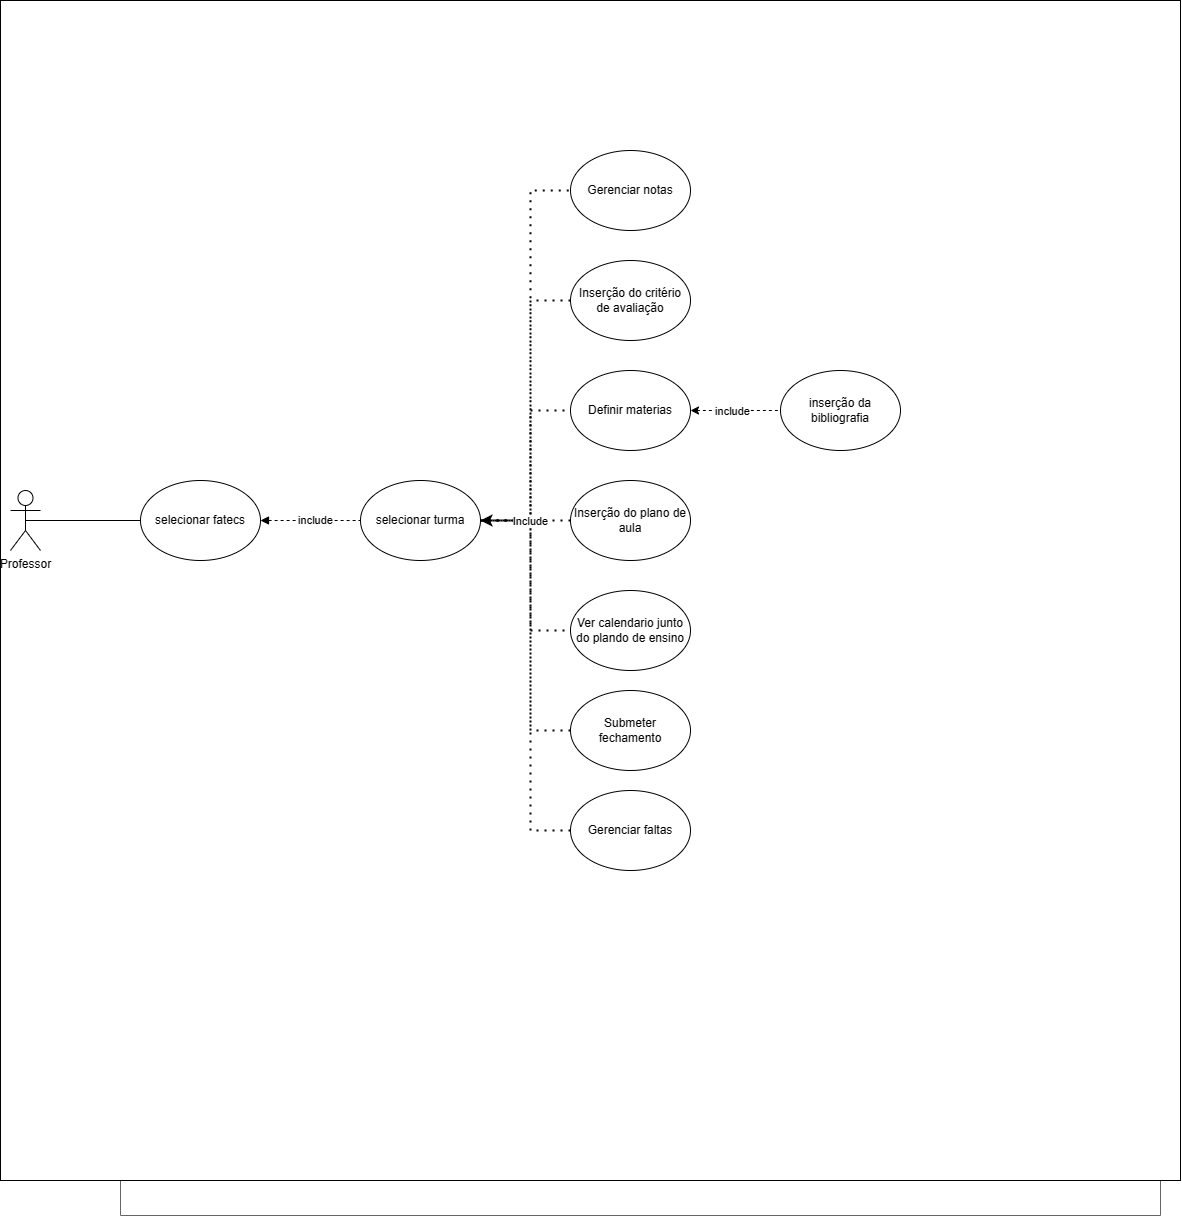

The diagram above was exported from draw.io. Its source (the exported page's mxGraphModel, read from the mxfile embedded in the PNG):
<mxGraphModel dx="1891" dy="1190" grid="1" gridSize="10" guides="1" tooltips="1" connect="1" arrows="1" fold="1" page="1" pageScale="1" pageWidth="827" pageHeight="1169" math="0" shadow="0">
  <root>
    <mxCell id="0" />
    <mxCell id="1" parent="0" />
    <mxCell id="mvCP19jynwXdWtlIBJ_N-14" value="" style="swimlane;startSize=0;fillColor=default;fontColor=#333333;strokeColor=#666666;rounded=0;shadow=0;glass=1;" vertex="1" parent="1">
      <mxGeometry x="140" y="70" width="1040" height="1175" as="geometry" />
    </mxCell>
    <mxCell id="mvCP19jynwXdWtlIBJ_N-18" value="" style="whiteSpace=wrap;html=1;aspect=fixed;" vertex="1" parent="mvCP19jynwXdWtlIBJ_N-14">
      <mxGeometry x="-120" y="-40" width="1180" height="1180" as="geometry" />
    </mxCell>
    <mxCell id="sta2YpoxRXaYPmefzhAA-4" value="inserção da bibliografia" style="ellipse;whiteSpace=wrap;html=1;" parent="mvCP19jynwXdWtlIBJ_N-14" vertex="1">
      <mxGeometry x="660" y="330" width="120" height="80" as="geometry" />
    </mxCell>
    <mxCell id="sta2YpoxRXaYPmefzhAA-6" value="Definir materias" style="ellipse;whiteSpace=wrap;html=1;" parent="1" vertex="1">
      <mxGeometry x="590" y="400" width="120" height="80" as="geometry" />
    </mxCell>
    <mxCell id="sta2YpoxRXaYPmefzhAA-3" value="Inserção do critério de avaliação" style="ellipse;whiteSpace=wrap;html=1;" parent="1" vertex="1">
      <mxGeometry x="590" y="290" width="120" height="80" as="geometry" />
    </mxCell>
    <mxCell id="sta2YpoxRXaYPmefzhAA-10" value="Gerenciar notas" style="ellipse;whiteSpace=wrap;html=1;" parent="1" vertex="1">
      <mxGeometry x="590" y="180" width="120" height="80" as="geometry" />
    </mxCell>
    <mxCell id="sta2YpoxRXaYPmefzhAA-2" value="Inserção do plano de aula" style="ellipse;whiteSpace=wrap;html=1;" parent="1" vertex="1">
      <mxGeometry x="590" y="510" width="120" height="80" as="geometry" />
    </mxCell>
    <mxCell id="sta2YpoxRXaYPmefzhAA-5" value="Ver calendario junto do plando de ensino" style="ellipse;whiteSpace=wrap;html=1;" parent="1" vertex="1">
      <mxGeometry x="590" y="620" width="120" height="80" as="geometry" />
    </mxCell>
    <mxCell id="sta2YpoxRXaYPmefzhAA-13" value="Submeter fechamento" style="ellipse;whiteSpace=wrap;html=1;" parent="1" vertex="1">
      <mxGeometry x="590" y="720" width="120" height="80" as="geometry" />
    </mxCell>
    <mxCell id="sta2YpoxRXaYPmefzhAA-11" value="Gerenciar faltas" style="ellipse;whiteSpace=wrap;html=1;" parent="1" vertex="1">
      <mxGeometry x="590" y="820" width="120" height="80" as="geometry" />
    </mxCell>
    <mxCell id="sta2YpoxRXaYPmefzhAA-29" value="" style="edgeStyle=none;orthogonalLoop=1;jettySize=auto;html=1;rounded=0;endArrow=none;endFill=0;entryX=0;entryY=0.5;entryDx=0;entryDy=0;exitX=1;exitY=0.5;exitDx=0;exitDy=0;dashed=1;startArrow=classic;startFill=1;" parent="1" source="sta2YpoxRXaYPmefzhAA-6" target="sta2YpoxRXaYPmefzhAA-4" edge="1">
      <mxGeometry width="100" relative="1" as="geometry">
        <mxPoint x="717" y="453.83000000000004" as="sourcePoint" />
        <mxPoint x="777" y="453.83000000000004" as="targetPoint" />
        <Array as="points" />
      </mxGeometry>
    </mxCell>
    <mxCell id="mvCP19jynwXdWtlIBJ_N-12" value="include" style="edgeLabel;html=1;align=center;verticalAlign=middle;resizable=0;points=[];" vertex="1" connectable="0" parent="sta2YpoxRXaYPmefzhAA-29">
      <mxGeometry x="-0.0903" relative="1" as="geometry">
        <mxPoint as="offset" />
      </mxGeometry>
    </mxCell>
    <mxCell id="sta2YpoxRXaYPmefzhAA-39" value="selecionar turma" style="ellipse;whiteSpace=wrap;html=1;" parent="1" vertex="1">
      <mxGeometry x="380" y="510" width="120" height="80" as="geometry" />
    </mxCell>
    <mxCell id="sta2YpoxRXaYPmefzhAA-40" value="selecionar fatecs" style="ellipse;whiteSpace=wrap;html=1;" parent="1" vertex="1">
      <mxGeometry x="160" y="510" width="120" height="80" as="geometry" />
    </mxCell>
    <mxCell id="sta2YpoxRXaYPmefzhAA-41" value="" style="edgeStyle=none;orthogonalLoop=1;jettySize=auto;html=1;rounded=0;endArrow=none;endFill=0;exitX=1;exitY=0.5;exitDx=0;exitDy=0;dashed=1;startArrow=block;startFill=1;" parent="1" source="sta2YpoxRXaYPmefzhAA-40" edge="1">
      <mxGeometry width="100" relative="1" as="geometry">
        <mxPoint x="647" y="829.3299999999999" as="sourcePoint" />
        <mxPoint x="380" y="550" as="targetPoint" />
        <Array as="points" />
      </mxGeometry>
    </mxCell>
    <mxCell id="mvCP19jynwXdWtlIBJ_N-19" value="include" style="edgeLabel;html=1;align=center;verticalAlign=middle;resizable=0;points=[];" vertex="1" connectable="0" parent="sta2YpoxRXaYPmefzhAA-41">
      <mxGeometry x="0.0998" y="1" relative="1" as="geometry">
        <mxPoint as="offset" />
      </mxGeometry>
    </mxCell>
    <mxCell id="mvCP19jynwXdWtlIBJ_N-3" value="" style="endArrow=none;dashed=1;html=1;dashPattern=1 3;strokeWidth=2;rounded=0;exitX=0;exitY=0.5;exitDx=0;exitDy=0;entryX=1;entryY=0.5;entryDx=0;entryDy=0;" edge="1" parent="1" source="sta2YpoxRXaYPmefzhAA-2" target="sta2YpoxRXaYPmefzhAA-39">
      <mxGeometry width="50" height="50" relative="1" as="geometry">
        <mxPoint x="400" y="750" as="sourcePoint" />
        <mxPoint x="510" y="620" as="targetPoint" />
      </mxGeometry>
    </mxCell>
    <mxCell id="mvCP19jynwXdWtlIBJ_N-4" value="" style="endArrow=none;dashed=1;html=1;dashPattern=1 3;strokeWidth=2;rounded=0;exitX=1;exitY=0.5;exitDx=0;exitDy=0;entryX=0;entryY=0.5;entryDx=0;entryDy=0;" edge="1" parent="1" source="sta2YpoxRXaYPmefzhAA-39" target="sta2YpoxRXaYPmefzhAA-5">
      <mxGeometry width="50" height="50" relative="1" as="geometry">
        <mxPoint x="330" y="610" as="sourcePoint" />
        <mxPoint x="530" y="640" as="targetPoint" />
        <Array as="points">
          <mxPoint x="550" y="550" />
          <mxPoint x="550" y="660" />
        </Array>
      </mxGeometry>
    </mxCell>
    <mxCell id="mvCP19jynwXdWtlIBJ_N-5" value="" style="endArrow=none;dashed=1;html=1;dashPattern=1 3;strokeWidth=2;rounded=0;exitX=0;exitY=0.5;exitDx=0;exitDy=0;entryX=1;entryY=0.5;entryDx=0;entryDy=0;" edge="1" parent="1" source="sta2YpoxRXaYPmefzhAA-13" target="sta2YpoxRXaYPmefzhAA-39">
      <mxGeometry width="50" height="50" relative="1" as="geometry">
        <mxPoint x="330" y="610" as="sourcePoint" />
        <mxPoint x="380" y="560" as="targetPoint" />
        <Array as="points">
          <mxPoint x="550" y="760" />
          <mxPoint x="550" y="550" />
        </Array>
      </mxGeometry>
    </mxCell>
    <mxCell id="mvCP19jynwXdWtlIBJ_N-6" value="" style="endArrow=none;dashed=1;html=1;dashPattern=1 3;strokeWidth=2;rounded=0;exitX=0;exitY=0.5;exitDx=0;exitDy=0;entryX=1;entryY=0.5;entryDx=0;entryDy=0;" edge="1" parent="1" source="sta2YpoxRXaYPmefzhAA-11" target="sta2YpoxRXaYPmefzhAA-39">
      <mxGeometry width="50" height="50" relative="1" as="geometry">
        <mxPoint x="330" y="610" as="sourcePoint" />
        <mxPoint x="380" y="560" as="targetPoint" />
        <Array as="points">
          <mxPoint x="550" y="860" />
          <mxPoint x="550" y="550" />
        </Array>
      </mxGeometry>
    </mxCell>
    <mxCell id="mvCP19jynwXdWtlIBJ_N-7" value="" style="endArrow=none;dashed=1;html=1;dashPattern=1 3;strokeWidth=2;rounded=0;exitX=1;exitY=0.5;exitDx=0;exitDy=0;entryX=0;entryY=0.5;entryDx=0;entryDy=0;" edge="1" parent="1" source="sta2YpoxRXaYPmefzhAA-39" target="sta2YpoxRXaYPmefzhAA-6">
      <mxGeometry width="50" height="50" relative="1" as="geometry">
        <mxPoint x="330" y="610" as="sourcePoint" />
        <mxPoint x="380" y="560" as="targetPoint" />
        <Array as="points">
          <mxPoint x="550" y="550" />
          <mxPoint x="550" y="440" />
        </Array>
      </mxGeometry>
    </mxCell>
    <mxCell id="mvCP19jynwXdWtlIBJ_N-8" value="" style="endArrow=none;dashed=1;html=1;dashPattern=1 3;strokeWidth=2;rounded=0;exitX=0;exitY=0.5;exitDx=0;exitDy=0;entryX=1;entryY=0.5;entryDx=0;entryDy=0;" edge="1" parent="1" source="sta2YpoxRXaYPmefzhAA-3" target="sta2YpoxRXaYPmefzhAA-39">
      <mxGeometry width="50" height="50" relative="1" as="geometry">
        <mxPoint x="330" y="610" as="sourcePoint" />
        <mxPoint x="380" y="560" as="targetPoint" />
        <Array as="points">
          <mxPoint x="550" y="330" />
          <mxPoint x="550" y="550" />
        </Array>
      </mxGeometry>
    </mxCell>
    <mxCell id="mvCP19jynwXdWtlIBJ_N-9" value="" style="endArrow=none;dashed=1;html=1;dashPattern=1 3;strokeWidth=2;rounded=0;exitX=1;exitY=0.5;exitDx=0;exitDy=0;entryX=0;entryY=0.5;entryDx=0;entryDy=0;startArrow=classic;startFill=1;" edge="1" parent="1" source="sta2YpoxRXaYPmefzhAA-39" target="sta2YpoxRXaYPmefzhAA-10">
      <mxGeometry width="50" height="50" relative="1" as="geometry">
        <mxPoint x="330" y="610" as="sourcePoint" />
        <mxPoint x="380" y="560" as="targetPoint" />
        <Array as="points">
          <mxPoint x="550" y="550" />
          <mxPoint x="550" y="220" />
        </Array>
      </mxGeometry>
    </mxCell>
    <mxCell id="mvCP19jynwXdWtlIBJ_N-10" value="Include" style="edgeLabel;html=1;align=center;verticalAlign=middle;resizable=0;points=[];" vertex="1" connectable="0" parent="mvCP19jynwXdWtlIBJ_N-9">
      <mxGeometry x="-0.6049" y="1" relative="1" as="geometry">
        <mxPoint y="33" as="offset" />
      </mxGeometry>
    </mxCell>
    <mxCell id="sta2YpoxRXaYPmefzhAA-16" value="Professor" style="shape=umlActor;verticalLabelPosition=bottom;verticalAlign=top;html=1;outlineConnect=0;" parent="1" vertex="1">
      <mxGeometry x="30" y="520" width="30" height="60" as="geometry" />
    </mxCell>
    <mxCell id="mvCP19jynwXdWtlIBJ_N-16" value="" style="endArrow=none;html=1;rounded=0;exitX=0.5;exitY=0.5;exitDx=0;exitDy=0;exitPerimeter=0;entryX=0;entryY=0.5;entryDx=0;entryDy=0;" edge="1" parent="1" source="sta2YpoxRXaYPmefzhAA-16" target="sta2YpoxRXaYPmefzhAA-40">
      <mxGeometry width="50" height="50" relative="1" as="geometry">
        <mxPoint x="340" y="560" as="sourcePoint" />
        <mxPoint x="390" y="510" as="targetPoint" />
      </mxGeometry>
    </mxCell>
  </root>
</mxGraphModel>